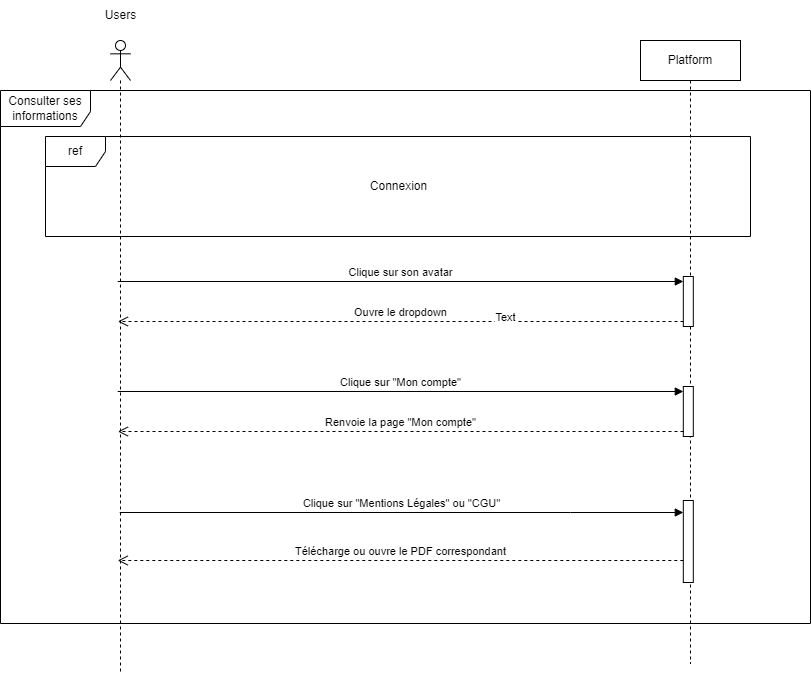

The diagram above was exported from draw.io. Its source (the exported page's mxGraphModel, read from the mxfile embedded in the PNG):
<mxGraphModel dx="1647" dy="877" grid="1" gridSize="10" guides="1" tooltips="1" connect="1" arrows="1" fold="1" page="1" pageScale="1" pageWidth="1169" pageHeight="827" math="0" shadow="0">
  <root>
    <mxCell id="ii3JtNBIe_MmAV1O26Xe-0" />
    <mxCell id="ii3JtNBIe_MmAV1O26Xe-1" parent="ii3JtNBIe_MmAV1O26Xe-0" />
    <mxCell id="ii3JtNBIe_MmAV1O26Xe-2" value="" style="shape=umlLifeline;perimeter=lifelinePerimeter;whiteSpace=wrap;html=1;container=1;dropTarget=0;collapsible=0;recursiveResize=0;outlineConnect=0;portConstraint=eastwest;newEdgeStyle={&quot;curved&quot;:0,&quot;rounded&quot;:0};participant=umlActor;" parent="ii3JtNBIe_MmAV1O26Xe-1" vertex="1">
      <mxGeometry x="203" y="47" width="20" height="633" as="geometry" />
    </mxCell>
    <mxCell id="ii3JtNBIe_MmAV1O26Xe-3" value="Consulter ses informations" style="shape=umlFrame;whiteSpace=wrap;html=1;pointerEvents=0;width=90;height=36;" parent="ii3JtNBIe_MmAV1O26Xe-1" vertex="1">
      <mxGeometry x="93" y="97" width="810" height="533" as="geometry" />
    </mxCell>
    <mxCell id="ii3JtNBIe_MmAV1O26Xe-4" value="Users" style="text;html=1;align=center;verticalAlign=middle;resizable=0;points=[];autosize=1;strokeColor=none;fillColor=none;" parent="ii3JtNBIe_MmAV1O26Xe-1" vertex="1">
      <mxGeometry x="188" y="7" width="50" height="30" as="geometry" />
    </mxCell>
    <mxCell id="ii3JtNBIe_MmAV1O26Xe-5" value="Platform" style="shape=umlLifeline;perimeter=lifelinePerimeter;whiteSpace=wrap;html=1;container=1;dropTarget=0;collapsible=0;recursiveResize=0;outlineConnect=0;portConstraint=eastwest;newEdgeStyle={&quot;curved&quot;:0,&quot;rounded&quot;:0};" parent="ii3JtNBIe_MmAV1O26Xe-1" vertex="1">
      <mxGeometry x="733" y="47" width="100" height="623" as="geometry" />
    </mxCell>
    <mxCell id="ii3JtNBIe_MmAV1O26Xe-6" value="" style="html=1;points=[[0,0,0,0,5],[0,1,0,0,-5],[1,0,0,0,5],[1,1,0,0,-5]];perimeter=orthogonalPerimeter;outlineConnect=0;targetShapes=umlLifeline;portConstraint=eastwest;newEdgeStyle={&quot;curved&quot;:0,&quot;rounded&quot;:0};" parent="ii3JtNBIe_MmAV1O26Xe-5" vertex="1">
      <mxGeometry x="42.81" y="460" width="10" height="82" as="geometry" />
    </mxCell>
    <mxCell id="ii3JtNBIe_MmAV1O26Xe-8" value="ref" style="shape=umlFrame;whiteSpace=wrap;html=1;pointerEvents=0;" parent="ii3JtNBIe_MmAV1O26Xe-1" vertex="1">
      <mxGeometry x="138" y="143" width="705" height="100" as="geometry" />
    </mxCell>
    <mxCell id="ii3JtNBIe_MmAV1O26Xe-9" value="Connexion" style="text;html=1;align=center;verticalAlign=middle;resizable=0;points=[];autosize=1;strokeColor=none;fillColor=none;" parent="ii3JtNBIe_MmAV1O26Xe-1" vertex="1">
      <mxGeometry x="450.5" y="178" width="80" height="30" as="geometry" />
    </mxCell>
    <mxCell id="ii3JtNBIe_MmAV1O26Xe-10" value="Clique sur &quot;Mentions Légales&quot; ou &quot;CGU&quot;" style="html=1;verticalAlign=bottom;endArrow=block;curved=0;rounded=0;" parent="ii3JtNBIe_MmAV1O26Xe-1" target="ii3JtNBIe_MmAV1O26Xe-6" edge="1">
      <mxGeometry relative="1" as="geometry">
        <mxPoint x="212.25000000000023" y="519" as="sourcePoint" />
        <mxPoint x="780.9" y="539" as="targetPoint" />
        <Array as="points">
          <mxPoint x="663" y="519" />
        </Array>
      </mxGeometry>
    </mxCell>
    <mxCell id="ii3JtNBIe_MmAV1O26Xe-11" value="" style="html=1;points=[[0,0,0,0,5],[0,1,0,0,-5],[1,0,0,0,5],[1,1,0,0,-5]];perimeter=orthogonalPerimeter;outlineConnect=0;targetShapes=umlLifeline;portConstraint=eastwest;newEdgeStyle={&quot;curved&quot;:0,&quot;rounded&quot;:0};" parent="ii3JtNBIe_MmAV1O26Xe-1" vertex="1">
      <mxGeometry x="775.81" y="393" width="10" height="50" as="geometry" />
    </mxCell>
    <mxCell id="ii3JtNBIe_MmAV1O26Xe-12" value="Clique sur &quot;Mon compte&quot;" style="html=1;verticalAlign=bottom;endArrow=block;curved=0;rounded=0;entryX=0;entryY=0;entryDx=0;entryDy=5;" parent="ii3JtNBIe_MmAV1O26Xe-1" target="ii3JtNBIe_MmAV1O26Xe-11" edge="1">
      <mxGeometry relative="1" as="geometry">
        <mxPoint x="210.19888888888886" y="398" as="sourcePoint" />
      </mxGeometry>
    </mxCell>
    <mxCell id="ii3JtNBIe_MmAV1O26Xe-13" value="Renvoie la page &quot;Mon compte&quot;" style="html=1;verticalAlign=bottom;endArrow=open;dashed=1;endSize=8;curved=0;rounded=0;exitX=0;exitY=1;exitDx=0;exitDy=-5;" parent="ii3JtNBIe_MmAV1O26Xe-1" edge="1">
      <mxGeometry x="0.0014" relative="1" as="geometry">
        <mxPoint x="210.3888888888889" y="438" as="targetPoint" />
        <mxPoint x="775.9999999999998" y="438" as="sourcePoint" />
        <mxPoint as="offset" />
      </mxGeometry>
    </mxCell>
    <mxCell id="ii3JtNBIe_MmAV1O26Xe-14" value="" style="html=1;points=[[0,0,0,0,5],[0,1,0,0,-5],[1,0,0,0,5],[1,1,0,0,-5]];perimeter=orthogonalPerimeter;outlineConnect=0;targetShapes=umlLifeline;portConstraint=eastwest;newEdgeStyle={&quot;curved&quot;:0,&quot;rounded&quot;:0};" parent="ii3JtNBIe_MmAV1O26Xe-1" vertex="1">
      <mxGeometry x="775.81" y="283" width="10" height="50" as="geometry" />
    </mxCell>
    <mxCell id="ii3JtNBIe_MmAV1O26Xe-15" value="Clique sur son avatar" style="html=1;verticalAlign=bottom;endArrow=block;curved=0;rounded=0;entryX=0;entryY=0;entryDx=0;entryDy=5;" parent="ii3JtNBIe_MmAV1O26Xe-1" target="ii3JtNBIe_MmAV1O26Xe-14" edge="1">
      <mxGeometry relative="1" as="geometry">
        <mxPoint x="210.19888888888886" y="288" as="sourcePoint" />
      </mxGeometry>
    </mxCell>
    <mxCell id="ii3JtNBIe_MmAV1O26Xe-16" value="Ouvre le dropdown" style="html=1;verticalAlign=bottom;endArrow=open;dashed=1;endSize=8;curved=0;rounded=0;exitX=0;exitY=1;exitDx=0;exitDy=-5;" parent="ii3JtNBIe_MmAV1O26Xe-1" edge="1">
      <mxGeometry relative="1" as="geometry">
        <mxPoint x="210.3888888888889" y="328" as="targetPoint" />
        <mxPoint x="775.9999999999998" y="328" as="sourcePoint" />
      </mxGeometry>
    </mxCell>
    <mxCell id="Sftfn5lZmZFVsZcUOjNr-0" value="Text" style="edgeLabel;html=1;align=center;verticalAlign=middle;resizable=0;points=[];" vertex="1" connectable="0" parent="ii3JtNBIe_MmAV1O26Xe-16">
      <mxGeometry x="-0.3686" y="-5" relative="1" as="geometry">
        <mxPoint as="offset" />
      </mxGeometry>
    </mxCell>
    <mxCell id="ii3JtNBIe_MmAV1O26Xe-17" value="Télécharge ou ouvre le PDF correspondant" style="html=1;verticalAlign=bottom;endArrow=open;dashed=1;endSize=8;curved=0;rounded=0;exitX=0;exitY=1;exitDx=0;exitDy=-5;" parent="ii3JtNBIe_MmAV1O26Xe-1" edge="1">
      <mxGeometry x="0.0007" relative="1" as="geometry">
        <mxPoint x="210.19888888888892" y="567" as="targetPoint" />
        <mxPoint x="775.81" y="567" as="sourcePoint" />
        <mxPoint as="offset" />
      </mxGeometry>
    </mxCell>
  </root>
</mxGraphModel>